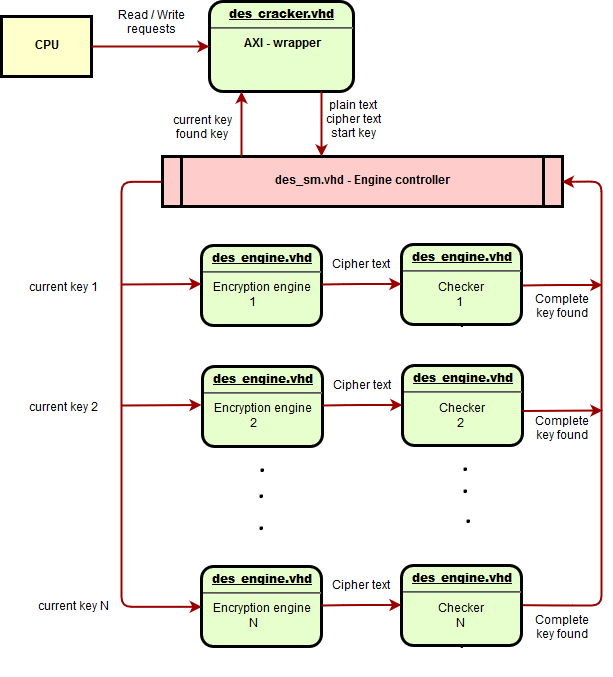

The diagram above was exported from draw.io. Its source (the exported page's mxGraphModel, read from the mxfile embedded in the PNG):
<mxGraphModel dx="1403" dy="1042" grid="1" gridSize="10" guides="1" tooltips="1" connect="1" arrows="1" fold="1" page="1" pageScale="1" pageWidth="826" pageHeight="1169" background="#ffffff" math="0" shadow="0">
  <root>
    <mxCell id="0" />
    <mxCell id="1" parent="0" />
    <mxCell id="2" value="&lt;p style=&quot;margin: 0px ; margin-top: 4px ; text-align: center ; text-decoration: underline&quot;&gt;&lt;strong&gt;des_cracker.vhd&lt;br&gt;&lt;/strong&gt;&lt;/p&gt;&lt;hr&gt;AXI - wrapper" style="verticalAlign=middle;align=center;overflow=fill;fontSize=12;fontFamily=Helvetica;html=1;rounded=1;fontStyle=1;strokeWidth=3;fillColor=#E6FFCC" vertex="1" parent="1">
      <mxGeometry x="248" y="236" width="144" height="90" as="geometry" />
    </mxCell>
    <mxCell id="3" value="CPU" style="whiteSpace=wrap;align=center;verticalAlign=middle;fontStyle=1;strokeWidth=3;fillColor=#FFFFCC" vertex="1" parent="1">
      <mxGeometry x="40" y="251" width="90" height="60" as="geometry" />
    </mxCell>
    <mxCell id="4" value="des_sm.vhd - Engine controller" style="shape=process;whiteSpace=wrap;align=center;verticalAlign=middle;size=0.0475;fontStyle=1;strokeWidth=3;fillColor=#FFCCCC" vertex="1" parent="1">
      <mxGeometry x="200.99999999999991" y="391" width="400" height="50" as="geometry" />
    </mxCell>
    <mxCell id="5" value="&lt;p style=&quot;margin: 0px ; margin-top: 4px ; text-align: center ; text-decoration: underline&quot;&gt;&lt;strong&gt;des_engine.vhd&lt;/strong&gt;&lt;/p&gt;&lt;hr&gt;" style="verticalAlign=middle;align=center;overflow=fill;fontSize=12;fontFamily=Helvetica;html=1;rounded=1;fontStyle=1;strokeWidth=3;fillColor=#E6FFCC" vertex="1" parent="1">
      <mxGeometry x="240" y="480" width="120" height="80" as="geometry" />
    </mxCell>
    <mxCell id="6" value="" style="edgeStyle=none;noEdgeStyle=1;strokeColor=#990000;strokeWidth=2" edge="1" source="3" target="2" parent="1">
      <mxGeometry width="100" height="100" relative="1" as="geometry">
        <mxPoint x="280" y="190" as="sourcePoint" />
        <mxPoint x="380" y="90" as="targetPoint" />
      </mxGeometry>
    </mxCell>
    <mxCell id="7" value="Read / Write&#10;requests&#10;" style="text;spacingTop=-5;align=center" vertex="1" parent="1">
      <mxGeometry x="160" y="241" width="60" height="20" as="geometry" />
    </mxCell>
    <mxCell id="8" value="" style="edgeStyle=elbowEdgeStyle;elbow=horizontal;strokeColor=#990000;strokeWidth=2" edge="1" source="2" target="4" parent="1">
      <mxGeometry width="100" height="100" relative="1" as="geometry">
        <mxPoint x="50" y="500" as="sourcePoint" />
        <mxPoint x="150" y="400" as="targetPoint" />
        <Array as="points">
          <mxPoint x="360" y="340" />
          <mxPoint x="320" y="350" />
        </Array>
      </mxGeometry>
    </mxCell>
    <mxCell id="9" value="&lt;div&gt;Encryption engine&lt;/div&gt;&lt;div&gt;&amp;nbsp;&amp;nbsp;&amp;nbsp;&amp;nbsp;&amp;nbsp;&amp;nbsp;&amp;nbsp;&amp;nbsp;&amp;nbsp;&amp;nbsp;&amp;nbsp; 1&lt;br&gt;&lt;/div&gt;" style="text;html=1;" vertex="1" parent="1">
      <mxGeometry x="250" y="510" width="95" height="30" as="geometry" />
    </mxCell>
    <mxCell id="10" style="edgeStyle=orthogonalEdgeStyle;rounded=0;orthogonalLoop=1;jettySize=auto;html=1;exitX=0.5;exitY=1;exitDx=0;exitDy=0;" edge="1" source="5" target="5" parent="1">
      <mxGeometry relative="1" as="geometry" />
    </mxCell>
    <mxCell id="11" value="&lt;p style=&quot;margin: 0px ; margin-top: 4px ; text-align: center ; text-decoration: underline&quot;&gt;&lt;strong&gt;des_engine.vhd&lt;/strong&gt;&lt;/p&gt;&lt;hr&gt;" style="verticalAlign=middle;align=center;overflow=fill;fontSize=12;fontFamily=Helvetica;html=1;rounded=1;fontStyle=1;strokeWidth=3;fillColor=#E6FFCC" vertex="1" parent="1">
      <mxGeometry x="440" y="479" width="120" height="80" as="geometry" />
    </mxCell>
    <mxCell id="12" value="&lt;div&gt;Checker&lt;/div&gt;&lt;div&gt;&amp;nbsp;&amp;nbsp;&amp;nbsp;&amp;nbsp;&amp;nbsp; 1&lt;br&gt;&lt;/div&gt;" style="text;html=1;" vertex="1" parent="1">
      <mxGeometry x="475" y="510" width="50" height="30" as="geometry" />
    </mxCell>
    <mxCell id="13" style="edgeStyle=orthogonalEdgeStyle;rounded=0;orthogonalLoop=1;jettySize=auto;html=1;exitX=0.5;exitY=1;exitDx=0;exitDy=0;" edge="1" source="11" target="11" parent="1">
      <mxGeometry relative="1" as="geometry" />
    </mxCell>
    <mxCell id="14" value="" style="edgeStyle=none;noEdgeStyle=1;strokeColor=#990000;strokeWidth=2;" edge="1" parent="1">
      <mxGeometry width="100" height="100" relative="1" as="geometry">
        <mxPoint x="360" y="519" as="sourcePoint" />
        <mxPoint x="440" y="518.5" as="targetPoint" />
        <Array as="points">
          <mxPoint x="392" y="518.5" />
        </Array>
      </mxGeometry>
    </mxCell>
    <mxCell id="15" value="&lt;p style=&quot;margin: 0px ; margin-top: 4px ; text-align: center ; text-decoration: underline&quot;&gt;&lt;strong&gt;des_engine.vhd&lt;/strong&gt;&lt;/p&gt;&lt;hr&gt;" style="verticalAlign=middle;align=center;overflow=fill;fontSize=12;fontFamily=Helvetica;html=1;rounded=1;fontStyle=1;strokeWidth=3;fillColor=#E6FFCC" vertex="1" parent="1">
      <mxGeometry x="241" y="601" width="120" height="80" as="geometry" />
    </mxCell>
    <mxCell id="16" value="&lt;div&gt;Encryption engine&lt;/div&gt;&lt;div&gt;&amp;nbsp;&amp;nbsp;&amp;nbsp;&amp;nbsp;&amp;nbsp;&amp;nbsp;&amp;nbsp;&amp;nbsp;&amp;nbsp;&amp;nbsp;&amp;nbsp; 2&lt;br&gt;&lt;/div&gt;" style="text;html=1;" vertex="1" parent="1">
      <mxGeometry x="251" y="631" width="95" height="30" as="geometry" />
    </mxCell>
    <mxCell id="17" style="edgeStyle=orthogonalEdgeStyle;rounded=0;orthogonalLoop=1;jettySize=auto;html=1;exitX=0.5;exitY=1;exitDx=0;exitDy=0;" edge="1" source="15" target="15" parent="1">
      <mxGeometry relative="1" as="geometry" />
    </mxCell>
    <mxCell id="18" value="&lt;p style=&quot;margin: 0px ; margin-top: 4px ; text-align: center ; text-decoration: underline&quot;&gt;&lt;strong&gt;des_engine.vhd&lt;/strong&gt;&lt;/p&gt;&lt;hr&gt;" style="verticalAlign=middle;align=center;overflow=fill;fontSize=12;fontFamily=Helvetica;html=1;rounded=1;fontStyle=1;strokeWidth=3;fillColor=#E6FFCC" vertex="1" parent="1">
      <mxGeometry x="441" y="600" width="120" height="80" as="geometry" />
    </mxCell>
    <mxCell id="19" value="&lt;div&gt;Checker&lt;/div&gt;&lt;div&gt;&amp;nbsp;&amp;nbsp;&amp;nbsp;&amp;nbsp;&amp;nbsp; 2&lt;br&gt;&lt;/div&gt;" style="text;html=1;" vertex="1" parent="1">
      <mxGeometry x="476" y="631" width="50" height="30" as="geometry" />
    </mxCell>
    <mxCell id="20" style="edgeStyle=orthogonalEdgeStyle;rounded=0;orthogonalLoop=1;jettySize=auto;html=1;exitX=0.5;exitY=1;exitDx=0;exitDy=0;" edge="1" source="18" target="18" parent="1">
      <mxGeometry relative="1" as="geometry" />
    </mxCell>
    <mxCell id="21" value="" style="edgeStyle=none;noEdgeStyle=1;strokeColor=#990000;strokeWidth=2;" edge="1" parent="1">
      <mxGeometry width="100" height="100" relative="1" as="geometry">
        <mxPoint x="360.9999999999998" y="640" as="sourcePoint" />
        <mxPoint x="440.9999999999998" y="639.5" as="targetPoint" />
        <Array as="points">
          <mxPoint x="393" y="639.5" />
        </Array>
      </mxGeometry>
    </mxCell>
    <mxCell id="22" value="" style="edgeStyle=elbowEdgeStyle;elbow=horizontal;strokeColor=#990000;strokeWidth=2;exitX=0;exitY=0.5;exitDx=0;exitDy=0;entryX=0;entryY=0.5;entryDx=0;entryDy=0;" edge="1" source="4" target="28" parent="1">
      <mxGeometry width="100" height="100" relative="1" as="geometry">
        <mxPoint x="160" y="416" as="sourcePoint" />
        <mxPoint x="240" y="640" as="targetPoint" />
        <Array as="points">
          <mxPoint x="160" y="440" />
        </Array>
      </mxGeometry>
    </mxCell>
    <mxCell id="23" value="" style="edgeStyle=none;noEdgeStyle=1;strokeColor=#990000;strokeWidth=2" edge="1" parent="1">
      <mxGeometry width="100" height="100" relative="1" as="geometry">
        <mxPoint x="160" y="519" as="sourcePoint" />
        <mxPoint x="240" y="518.5" as="targetPoint" />
      </mxGeometry>
    </mxCell>
    <mxCell id="24" value="" style="edgeStyle=none;noEdgeStyle=1;strokeColor=#990000;strokeWidth=2;entryX=1;entryY=0.5;entryDx=0;entryDy=0;exitX=1;exitY=0.5;exitDx=0;exitDy=0;" edge="1" source="31" target="4" parent="1">
      <mxGeometry width="100" height="100" relative="1" as="geometry">
        <mxPoint x="561" y="640.5" as="sourcePoint" />
        <mxPoint x="640" y="420" as="targetPoint" />
        <Array as="points">
          <mxPoint x="601" y="840" />
          <mxPoint x="640" y="840" />
          <mxPoint x="640" y="641" />
          <mxPoint x="640" y="416" />
        </Array>
      </mxGeometry>
    </mxCell>
    <mxCell id="25" value="" style="edgeStyle=none;noEdgeStyle=1;strokeColor=#990000;strokeWidth=2;" edge="1" parent="1">
      <mxGeometry width="100" height="100" relative="1" as="geometry">
        <mxPoint x="560.9999999999998" y="520" as="sourcePoint" />
        <mxPoint x="640.9999999999998" y="519.5" as="targetPoint" />
        <Array as="points">
          <mxPoint x="593" y="519.5" />
        </Array>
      </mxGeometry>
    </mxCell>
    <mxCell id="26" value="Cipher text" style="text;spacingTop=-5;align=center" vertex="1" parent="1">
      <mxGeometry x="370" y="490" width="60" height="20" as="geometry" />
    </mxCell>
    <mxCell id="27" value="Cipher text" style="text;spacingTop=-5;align=center" vertex="1" parent="1">
      <mxGeometry x="371" y="611" width="60" height="20" as="geometry" />
    </mxCell>
    <mxCell id="28" value="&lt;p style=&quot;margin: 0px ; margin-top: 4px ; text-align: center ; text-decoration: underline&quot;&gt;&lt;strong&gt;des_engine.vhd&lt;/strong&gt;&lt;/p&gt;&lt;hr&gt;" style="verticalAlign=middle;align=center;overflow=fill;fontSize=12;fontFamily=Helvetica;html=1;rounded=1;fontStyle=1;strokeWidth=3;fillColor=#E6FFCC" vertex="1" parent="1">
      <mxGeometry x="240" y="801" width="120" height="80" as="geometry" />
    </mxCell>
    <mxCell id="29" value="&lt;div&gt;Encryption engine&lt;/div&gt;&lt;div&gt;&amp;nbsp;&amp;nbsp;&amp;nbsp;&amp;nbsp;&amp;nbsp;&amp;nbsp;&amp;nbsp;&amp;nbsp;&amp;nbsp;&amp;nbsp;&amp;nbsp; N&lt;br&gt;&lt;/div&gt;" style="text;html=1;" vertex="1" parent="1">
      <mxGeometry x="250" y="831" width="95" height="30" as="geometry" />
    </mxCell>
    <mxCell id="30" style="edgeStyle=orthogonalEdgeStyle;rounded=0;orthogonalLoop=1;jettySize=auto;html=1;exitX=0.5;exitY=1;exitDx=0;exitDy=0;" edge="1" source="28" target="28" parent="1">
      <mxGeometry relative="1" as="geometry" />
    </mxCell>
    <mxCell id="31" value="&lt;p style=&quot;margin: 0px ; margin-top: 4px ; text-align: center ; text-decoration: underline&quot;&gt;&lt;strong&gt;des_engine.vhd&lt;/strong&gt;&lt;/p&gt;&lt;hr&gt;" style="verticalAlign=middle;align=center;overflow=fill;fontSize=12;fontFamily=Helvetica;html=1;rounded=1;fontStyle=1;strokeWidth=3;fillColor=#E6FFCC" vertex="1" parent="1">
      <mxGeometry x="440" y="800" width="120" height="80" as="geometry" />
    </mxCell>
    <mxCell id="32" value="&lt;div&gt;Checker&lt;/div&gt;&lt;div&gt;&amp;nbsp;&amp;nbsp;&amp;nbsp;&amp;nbsp;&amp;nbsp; N&lt;br&gt;&lt;/div&gt;" style="text;html=1;" vertex="1" parent="1">
      <mxGeometry x="475" y="831" width="50" height="30" as="geometry" />
    </mxCell>
    <mxCell id="33" style="edgeStyle=orthogonalEdgeStyle;rounded=0;orthogonalLoop=1;jettySize=auto;html=1;exitX=0.5;exitY=1;exitDx=0;exitDy=0;" edge="1" source="31" target="31" parent="1">
      <mxGeometry relative="1" as="geometry" />
    </mxCell>
    <mxCell id="34" value="" style="edgeStyle=none;noEdgeStyle=1;strokeColor=#990000;strokeWidth=2;" edge="1" parent="1">
      <mxGeometry width="100" height="100" relative="1" as="geometry">
        <mxPoint x="360" y="840.0000000000002" as="sourcePoint" />
        <mxPoint x="440" y="839.4999999999998" as="targetPoint" />
        <Array as="points">
          <mxPoint x="392" y="839.5" />
        </Array>
      </mxGeometry>
    </mxCell>
    <mxCell id="35" value="Cipher text" style="text;spacingTop=-5;align=center" vertex="1" parent="1">
      <mxGeometry x="370" y="811" width="60" height="20" as="geometry" />
    </mxCell>
    <mxCell id="36" value="" style="edgeStyle=none;noEdgeStyle=1;strokeColor=#990000;strokeWidth=2" edge="1" parent="1">
      <mxGeometry width="100" height="100" relative="1" as="geometry">
        <mxPoint x="160" y="640" as="sourcePoint" />
        <mxPoint x="240" y="639.5" as="targetPoint" />
      </mxGeometry>
    </mxCell>
    <mxCell id="37" value="" style="edgeStyle=none;noEdgeStyle=1;strokeColor=#990000;strokeWidth=2" edge="1" parent="1">
      <mxGeometry width="100" height="100" relative="1" as="geometry">
        <mxPoint x="560.9999999999998" y="645.5" as="sourcePoint" />
        <mxPoint x="640.9999999999998" y="645" as="targetPoint" />
      </mxGeometry>
    </mxCell>
    <mxCell id="38" value="plain text&#10;cipher text&#10;start key&#10;" style="text;spacingTop=-5;align=center" vertex="1" parent="1">
      <mxGeometry x="362" y="331" width="60" height="60" as="geometry" />
    </mxCell>
    <mxCell id="39" value="" style="edgeStyle=elbowEdgeStyle;elbow=horizontal;strokeColor=#990000;strokeWidth=2;entryX=0.25;entryY=1;entryDx=0;entryDy=0;" edge="1" source="4" parent="1">
      <mxGeometry width="100" height="100" relative="1" as="geometry">
        <mxPoint x="266" y="390" as="sourcePoint" />
        <mxPoint x="280" y="326" as="targetPoint" />
        <Array as="points">
          <mxPoint x="280" y="360" />
          <mxPoint x="106" y="344" />
        </Array>
      </mxGeometry>
    </mxCell>
    <mxCell id="40" value="current key&#10;found key&#10;" style="text;spacingTop=-5;align=center" vertex="1" parent="1">
      <mxGeometry x="211" y="345.5" width="60" height="29" as="geometry" />
    </mxCell>
    <mxCell id="41" value="current key 1&#10;" style="text;spacingTop=-5;align=center" vertex="1" parent="1">
      <mxGeometry x="60" y="513" width="85" height="16" as="geometry" />
    </mxCell>
    <mxCell id="42" value="current key 2&#10;" style="text;spacingTop=-5;align=center" vertex="1" parent="1">
      <mxGeometry x="60" y="633" width="85" height="16" as="geometry" />
    </mxCell>
    <mxCell id="43" value="current key N&#10;" style="text;spacingTop=-5;align=center" vertex="1" parent="1">
      <mxGeometry x="70" y="832" width="85" height="16" as="geometry" />
    </mxCell>
    <mxCell id="44" value="Complete&#10;key found&#10;" style="text;spacingTop=-5;align=center;glass=1;" vertex="1" parent="1">
      <mxGeometry x="571" y="525" width="60" height="29" as="geometry" />
    </mxCell>
    <mxCell id="45" value="Complete&#10;key found&#10;" style="text;spacingTop=-5;align=center" vertex="1" parent="1">
      <mxGeometry x="571" y="646.5" width="60" height="29" as="geometry" />
    </mxCell>
    <mxCell id="46" value="Complete&#10;key found&#10;" style="text;spacingTop=-5;align=center" vertex="1" parent="1">
      <mxGeometry x="571" y="846" width="60" height="29" as="geometry" />
    </mxCell>
  </root>
</mxGraphModel>